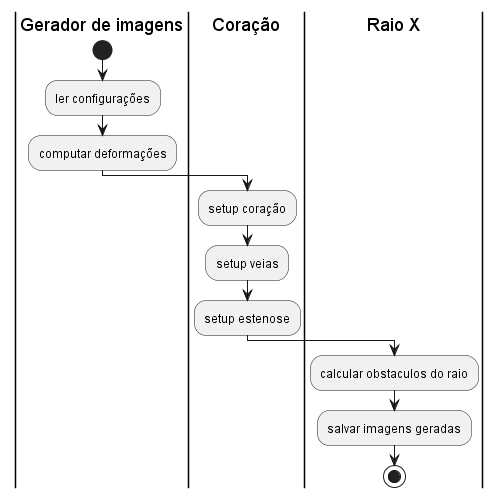

The diagram above was rendered by PlantUML. Its source (embedded in the PNG):
@startuml diagramaDeAtividade

|Gerador de imagens|
start

:ler configurações;
:computar deformações;

|Coração|
:setup coração;
:setup veias;
:setup estenose;

|Raio X|
:calcular obstaculos do raio;
:salvar imagens geradas;

stop

@enduml